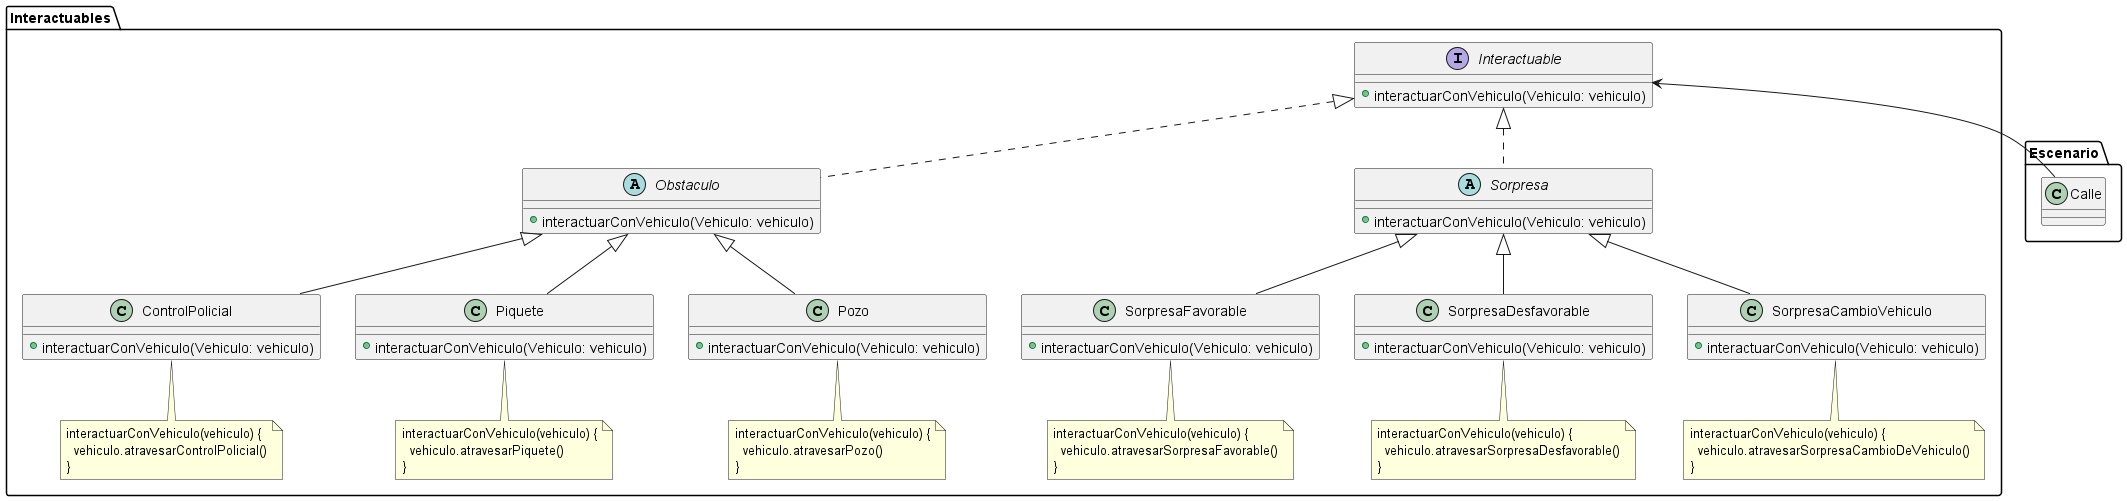

The diagram above was rendered by PlantUML. Its source (embedded in the PNG):
@startuml
'https://plantuml.com/class-diagram

namespace Interactuables {
    interface Interactuable {
        +interactuarConVehiculo(Vehiculo: vehiculo)
    }
    Interactuable <-- Escenario.Calle
    abstract Obstaculo {
        +interactuarConVehiculo(Vehiculo: vehiculo)
    }
    abstract Obstaculo implements Interactuable

    class ControlPolicial {
        +interactuarConVehiculo(Vehiculo: vehiculo)
    }
    class ControlPolicial extends Obstaculo
    note bottom of ControlPolicial: interactuarConVehiculo(vehiculo) {\n  vehiculo.atravesarControlPolicial()\n}

    class Piquete {
        +interactuarConVehiculo(Vehiculo: vehiculo)
    }
    class Piquete extends Obstaculo
    note bottom of Piquete: interactuarConVehiculo(vehiculo) {\n  vehiculo.atravesarPiquete()\n}

    class Pozo {
        +interactuarConVehiculo(Vehiculo: vehiculo)
    }
    class Pozo extends Obstaculo
    note bottom of Pozo: interactuarConVehiculo(vehiculo) {\n  vehiculo.atravesarPozo()\n}

    abstract Sorpresa {
        +interactuarConVehiculo(Vehiculo: vehiculo)
    }
    abstract Sorpresa implements Interactuable

    class SorpresaFavorable {
        +interactuarConVehiculo(Vehiculo: vehiculo)
    }
    class SorpresaFavorable extends Sorpresa
    note bottom of SorpresaFavorable: interactuarConVehiculo(vehiculo) {\n  vehiculo.atravesarSorpresaFavorable()\n}

    class SorpresaDesfavorable {
        +interactuarConVehiculo(Vehiculo: vehiculo)
    }
    class SorpresaDesfavorable extends Sorpresa
    note bottom of SorpresaDesfavorable: interactuarConVehiculo(vehiculo) {\n  vehiculo.atravesarSorpresaDesfavorable()\n}

    class SorpresaCambioVehiculo {
        +interactuarConVehiculo(Vehiculo: vehiculo)
    }
    class SorpresaCambioVehiculo extends Sorpresa
    note bottom of SorpresaCambioVehiculo: interactuarConVehiculo(vehiculo) {\n  vehiculo.atravesarSorpresaCambioDeVehiculo()\n}

}

@enduml